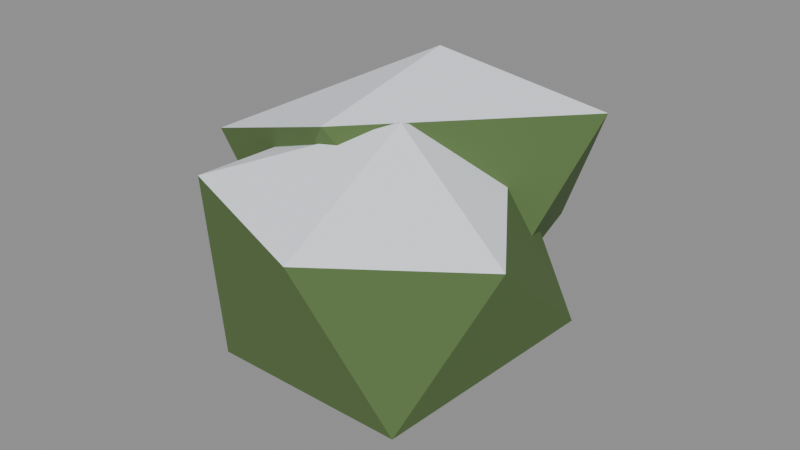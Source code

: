 # Source: shrub-3.blend  (saved by Blender 5.2.44; exported with 4.5.12 LTS)
import bpy
from mathutils import Matrix  # noqa: F401  (used for matrix-valued properties, if any)

bpy.ops.wm.read_factory_settings(use_empty=True)
scene = bpy.context.scene
scene.name = 'Scene'

# ---- materials (node trees are filled in below, after node groups)
mat_shrub_seagrape = bpy.data.materials.new('Shrub_seagrape')
mat_shrub_seagrape.use_backface_culling = True
mat_snow = bpy.data.materials.new('Snow')
mat_snow.use_backface_culling = True

# ---- material node trees
mat_shrub_seagrape.use_nodes = True; mat_shrub_seagrape.node_tree.nodes.clear()
_N = mat_shrub_seagrape.node_tree.nodes; _L = mat_shrub_seagrape.node_tree.links
n0 = _N.new('ShaderNodeBsdfPrincipled'); n0.name = 'Principled BSDF'; n0.location = (-200, 100)
n0.inputs[0].default_value = (0.09306, 0.162, 0.04971, 1.0)
n0.inputs[2].default_value = 0.92
n0.inputs[10].default_value = 0.005
n1 = _N.new('ShaderNodeOutputMaterial'); n1.name = 'Material Output'; n1.location = (200, 100)
_L.new(n0.outputs[0], n1.inputs[0])
n1.is_active_output = True
mat_snow.use_nodes = True; mat_snow.node_tree.nodes.clear()
_N = mat_snow.node_tree.nodes; _L = mat_snow.node_tree.links
n0 = _N.new('ShaderNodeBsdfPrincipled'); n0.name = 'Principled BSDF'; n0.location = (-200, 100)
n0.inputs[0].default_value = (0.855, 0.8879, 0.956, 1.0)
n0.inputs[2].default_value = 0.8
n0.inputs[10].default_value = 0.005
n1 = _N.new('ShaderNodeOutputMaterial'); n1.name = 'Material Output'; n1.location = (200, 100)
_L.new(n0.outputs[0], n1.inputs[0])
n1.is_active_output = True

# ---- meshes
me_shrub_3 = bpy.data.meshes.new('shrub-3')
me_shrub_3.from_pydata([(-0.1095, 0.3837, -0.2727), (0.4466, -0.001177, 0.1361), (-0.2488, -0.2215, 0.2436), (-0.5982, 0.4464, 0.1063), (-0.3777, 0.8237, 0.03937), (0.336, 0.6128, 0.2157), (0.02131, -0.2805, 0.745), (-0.633, -0.1073, 0.5178), (-0.5566, 0.6193, 0.5173), (0.0305, 0.8654, 0.5212), (0.5705, 0.4557, 0.7041), (-0.03891, 0.3716, 0.8223), (0.1647, -0.2078, -0.1168), (0.5447, -0.5743, 0.02513), (-0.09335, -0.6079, 0.06653), (-0.3814, -0.1325, 0.02298), (0.05505, 0.3858, 0.07289), (0.6461, 0.2016, 0.08711), (0.27, -0.6967, 0.5366), (-0.2669, -0.5233, 0.5873), (-0.2449, 0.2021, 0.5717), (0.2422, 0.3919, 0.5388), (0.6819, -0.2482, 0.4685), (0.1797, -0.09813, 0.7435)], [], [(0, 1, 2), (1, 0, 5), (0, 2, 3), (0, 3, 4), (0, 4, 5), (1, 5, 10), (2, 1, 6), (3, 2, 7), (4, 3, 8), (5, 4, 9), (1, 10, 6), (2, 6, 7), (3, 7, 8), (4, 8, 9), (5, 9, 10), (6, 10, 11), (7, 6, 11), (8, 7, 11), (9, 8, 11), (10, 9, 11), (12, 13, 14), (13, 12, 17), (12, 14, 15), (12, 15, 16), (12, 16, 17), (13, 17, 22), (14, 13, 18), (15, 14, 19), (16, 15, 20), (17, 16, 21), (13, 22, 18), (14, 18, 19), (15, 19, 20), (16, 20, 21), (17, 21, 22), (18, 22, 23), (19, 18, 23), (20, 19, 23), (21, 20, 23), (22, 21, 23)])
me_shrub_3.polygons.foreach_set('material_index', [0, 0, 0, 0, 0, 0, 0, 0, 0, 0, 0, 0, 0, 0, 0, 1, 1, 1, 1, 1, 0, 0, 0, 0, 0, 0, 0, 0, 0, 0, 0, 0, 0, 0, 0, 1, 1, 1, 1, 1])
me_shrub_3.materials.append(mat_shrub_seagrape)
me_shrub_3.materials.append(mat_snow)
me_shrub_3.update()

# ---- objects
ob_shrub_3 = bpy.data.objects.new('shrub-3', me_shrub_3)

# ---- transforms, parenting, visibility, modifiers, constraints
ob_shrub_3.location = (0.0, 0.0, 0.0)

# ---- collection membership
scene.collection.objects.link(ob_shrub_3)

# ---- scene / render settings (as saved in the file)
scene.frame_start = 1; scene.frame_end = 250; scene.frame_set(1)
scene.render.engine = 'BLENDER_EEVEE_NEXT'
scene.render.bake_bias = 0.0
scene.render.bake_samples = 0
scene.render.compositor_device = 'GPU'
scene.eevee.use_volume_custom_range = False
scene.eevee.fast_gi_thickness_near = 0.1
scene.eevee.fast_gi_thickness_far = 0.0
scene.eevee.ray_tracing_options.screen_trace_thickness = 0.1
bpy.context.view_layer.update()

# ---- added for rendering (the .blend has no active camera and no usable light): camera, sun + grey world if the file has none
cam_auto = bpy.data.cameras.new('AutoCamera')
cam_auto.lens = 50.0
cam_auto.sensor_width = 36.0
cam_auto.clip_end = 1000.0
ob_auto_camera = bpy.data.objects.new('AutoCamera', cam_auto)
scene.collection.objects.link(ob_auto_camera)
ob_auto_camera.location = (2.16814, -2.48808, 1.98973)
ob_auto_camera.rotation_euler = (1.09748, -7.21219e-08, 0.694738)
scene.camera = ob_auto_camera
light_auto_sun = bpy.data.lights.new('AutoSun', 'SUN')
light_auto_sun.energy = 3.0
light_auto_sun.angle = 0.0523599
ob_auto_sun = bpy.data.objects.new('AutoSun', light_auto_sun)
scene.collection.objects.link(ob_auto_sun)
ob_auto_sun.rotation_euler = (0.872665, 0.174533, 0.523599)
if scene.world is None:
    world_auto = bpy.data.worlds.new('AutoWorld')
    world_auto.color = (0.3, 0.3, 0.3)
    scene.world = world_auto
bpy.context.view_layer.update()
